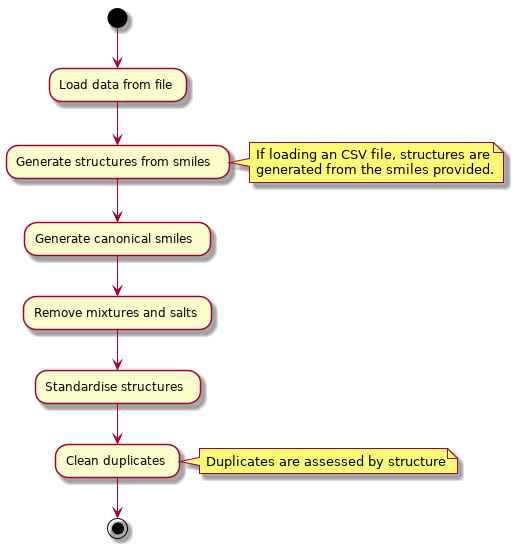

The diagram above was rendered by PlantUML. Its source (embedded in the PNG):
@startuml
(*) --> "Load data from file"
--> "Generate structures from smiles"
note right
     If loading an CSV file, structures are
     generated from the smiles provided.
end note
--> "Generate canonical smiles"
--> "Remove mixtures and salts"
--> "Standardise structures"
--> "Clean duplicates"
note right
     Duplicates are assessed by structure
end note
--> (*)
@enduml